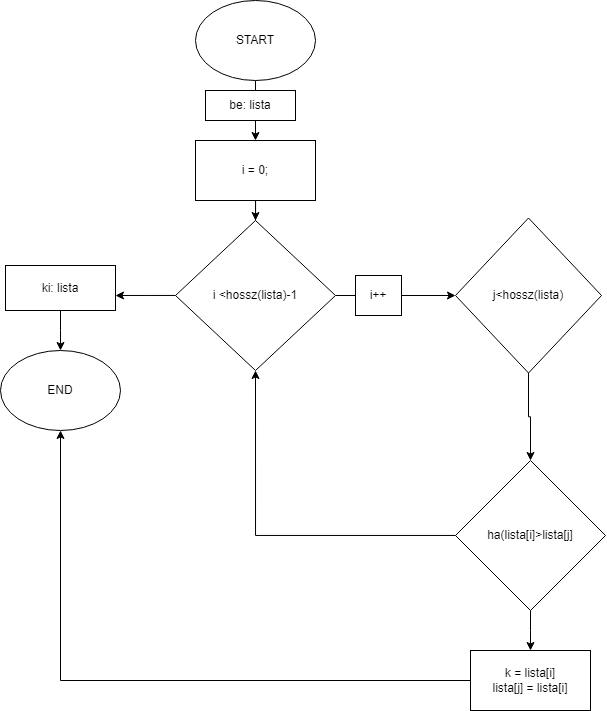

The diagram above was exported from draw.io. Its source (the exported page's mxGraphModel, read from the mxfile embedded in the PNG):
<mxGraphModel dx="1247" dy="678" grid="1" gridSize="10" guides="1" tooltips="1" connect="1" arrows="1" fold="1" page="1" pageScale="1" pageWidth="827" pageHeight="1169" math="0" shadow="0">
  <root>
    <mxCell id="0" />
    <mxCell id="1" parent="0" />
    <mxCell id="bZB7WShtI-lRnz-1SErC-3" style="edgeStyle=orthogonalEdgeStyle;rounded=0;orthogonalLoop=1;jettySize=auto;html=1;entryX=0.5;entryY=0;entryDx=0;entryDy=0;" edge="1" parent="1" source="bZB7WShtI-lRnz-1SErC-1" target="bZB7WShtI-lRnz-1SErC-2">
      <mxGeometry relative="1" as="geometry" />
    </mxCell>
    <mxCell id="bZB7WShtI-lRnz-1SErC-1" value="START" style="ellipse;whiteSpace=wrap;html=1;" vertex="1" parent="1">
      <mxGeometry x="260" y="60" width="120" height="80" as="geometry" />
    </mxCell>
    <mxCell id="bZB7WShtI-lRnz-1SErC-5" style="edgeStyle=orthogonalEdgeStyle;rounded=0;orthogonalLoop=1;jettySize=auto;html=1;entryX=0.5;entryY=0;entryDx=0;entryDy=0;" edge="1" parent="1" source="bZB7WShtI-lRnz-1SErC-2" target="bZB7WShtI-lRnz-1SErC-4">
      <mxGeometry relative="1" as="geometry" />
    </mxCell>
    <mxCell id="bZB7WShtI-lRnz-1SErC-2" value="i = 0;" style="rounded=0;whiteSpace=wrap;html=1;" vertex="1" parent="1">
      <mxGeometry x="260" y="200" width="120" height="60" as="geometry" />
    </mxCell>
    <mxCell id="bZB7WShtI-lRnz-1SErC-6" style="edgeStyle=orthogonalEdgeStyle;rounded=0;orthogonalLoop=1;jettySize=auto;html=1;" edge="1" parent="1" source="bZB7WShtI-lRnz-1SErC-4">
      <mxGeometry relative="1" as="geometry">
        <mxPoint x="180" y="355" as="targetPoint" />
      </mxGeometry>
    </mxCell>
    <mxCell id="bZB7WShtI-lRnz-1SErC-11" style="edgeStyle=orthogonalEdgeStyle;rounded=0;orthogonalLoop=1;jettySize=auto;html=1;entryX=0;entryY=0.5;entryDx=0;entryDy=0;" edge="1" parent="1" source="bZB7WShtI-lRnz-1SErC-4" target="bZB7WShtI-lRnz-1SErC-10">
      <mxGeometry relative="1" as="geometry" />
    </mxCell>
    <mxCell id="bZB7WShtI-lRnz-1SErC-4" value="i &amp;lt;hossz(lista)-1" style="rhombus;whiteSpace=wrap;html=1;" vertex="1" parent="1">
      <mxGeometry x="240" y="280" width="160" height="150" as="geometry" />
    </mxCell>
    <mxCell id="bZB7WShtI-lRnz-1SErC-9" style="edgeStyle=orthogonalEdgeStyle;rounded=0;orthogonalLoop=1;jettySize=auto;html=1;" edge="1" parent="1" source="bZB7WShtI-lRnz-1SErC-7">
      <mxGeometry relative="1" as="geometry">
        <mxPoint x="125" y="410" as="targetPoint" />
      </mxGeometry>
    </mxCell>
    <mxCell id="bZB7WShtI-lRnz-1SErC-7" value="ki: lista" style="rounded=0;whiteSpace=wrap;html=1;" vertex="1" parent="1">
      <mxGeometry x="70" y="325" width="110" height="45" as="geometry" />
    </mxCell>
    <mxCell id="bZB7WShtI-lRnz-1SErC-8" value="END" style="ellipse;whiteSpace=wrap;html=1;" vertex="1" parent="1">
      <mxGeometry x="65" y="410" width="120" height="80" as="geometry" />
    </mxCell>
    <mxCell id="bZB7WShtI-lRnz-1SErC-18" style="edgeStyle=orthogonalEdgeStyle;rounded=0;orthogonalLoop=1;jettySize=auto;html=1;entryX=0.5;entryY=0;entryDx=0;entryDy=0;" edge="1" parent="1" source="bZB7WShtI-lRnz-1SErC-10" target="bZB7WShtI-lRnz-1SErC-14">
      <mxGeometry relative="1" as="geometry" />
    </mxCell>
    <mxCell id="bZB7WShtI-lRnz-1SErC-10" value="j&amp;lt;hossz(lista)" style="rhombus;whiteSpace=wrap;html=1;" vertex="1" parent="1">
      <mxGeometry x="520" y="277.5" width="146" height="155" as="geometry" />
    </mxCell>
    <mxCell id="bZB7WShtI-lRnz-1SErC-16" style="edgeStyle=orthogonalEdgeStyle;rounded=0;orthogonalLoop=1;jettySize=auto;html=1;entryX=0.5;entryY=1;entryDx=0;entryDy=0;" edge="1" parent="1" source="bZB7WShtI-lRnz-1SErC-14" target="bZB7WShtI-lRnz-1SErC-4">
      <mxGeometry relative="1" as="geometry" />
    </mxCell>
    <mxCell id="bZB7WShtI-lRnz-1SErC-20" style="edgeStyle=orthogonalEdgeStyle;rounded=0;orthogonalLoop=1;jettySize=auto;html=1;" edge="1" parent="1" source="bZB7WShtI-lRnz-1SErC-14">
      <mxGeometry relative="1" as="geometry">
        <mxPoint x="595.0000000000002" y="710" as="targetPoint" />
      </mxGeometry>
    </mxCell>
    <mxCell id="bZB7WShtI-lRnz-1SErC-14" value="ha(lista[i]&amp;gt;lista[j]" style="rhombus;whiteSpace=wrap;html=1;" vertex="1" parent="1">
      <mxGeometry x="520" y="520" width="150" height="150" as="geometry" />
    </mxCell>
    <mxCell id="bZB7WShtI-lRnz-1SErC-15" value="be: lista" style="rounded=0;whiteSpace=wrap;html=1;" vertex="1" parent="1">
      <mxGeometry x="270" y="150" width="90" height="30" as="geometry" />
    </mxCell>
    <mxCell id="bZB7WShtI-lRnz-1SErC-17" value="i++" style="rounded=0;whiteSpace=wrap;html=1;" vertex="1" parent="1">
      <mxGeometry x="420" y="335" width="46" height="40" as="geometry" />
    </mxCell>
    <mxCell id="bZB7WShtI-lRnz-1SErC-22" style="edgeStyle=orthogonalEdgeStyle;rounded=0;orthogonalLoop=1;jettySize=auto;html=1;entryX=0.5;entryY=1;entryDx=0;entryDy=0;" edge="1" parent="1" source="bZB7WShtI-lRnz-1SErC-21" target="bZB7WShtI-lRnz-1SErC-8">
      <mxGeometry relative="1" as="geometry" />
    </mxCell>
    <mxCell id="bZB7WShtI-lRnz-1SErC-21" value="k = lista[i]&lt;div&gt;lista[j] = lista[i]&lt;/div&gt;" style="rounded=0;whiteSpace=wrap;html=1;" vertex="1" parent="1">
      <mxGeometry x="535" y="710" width="120" height="60" as="geometry" />
    </mxCell>
  </root>
</mxGraphModel>